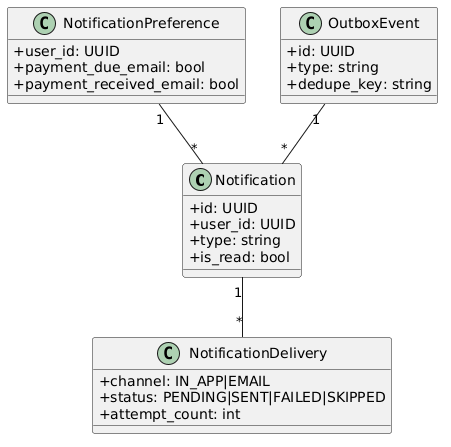

The diagram above was rendered by PlantUML. Its source (embedded in the PNG):
@startuml
skinparam classAttributeIconSize 0
class Notification {
  +id: UUID
  +user_id: UUID
  +type: string
  +is_read: bool
}
class NotificationDelivery {
  +channel: IN_APP|EMAIL
  +status: PENDING|SENT|FAILED|SKIPPED
  +attempt_count: int
}
class NotificationPreference {
  +user_id: UUID
  +payment_due_email: bool
  +payment_received_email: bool
}
class OutboxEvent {
  +id: UUID
  +type: string
  +dedupe_key: string
}
Notification "1" -- "*" NotificationDelivery
NotificationPreference "1" -- "*" Notification
OutboxEvent "1" -- "*" Notification
@enduml